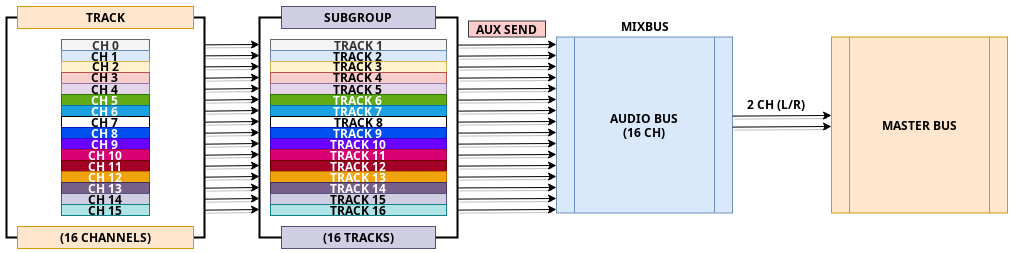

The diagram above was exported from draw.io. Its source (the exported page's mxGraphModel, read from the mxfile embedded in the PNG):
<mxGraphModel dx="949" dy="765" grid="1" gridSize="11" guides="1" tooltips="1" connect="1" arrows="1" fold="1" page="1" pageScale="1" pageWidth="1100" pageHeight="850" math="0" shadow="0">
  <root>
    <mxCell id="0" />
    <mxCell id="1" parent="0" />
    <mxCell id="QsDfuynZKd-EgO3k6V33-30" value="&lt;b&gt;AUDIO BUS&lt;br&gt;(16 CH)&lt;/b&gt;" style="shape=process;whiteSpace=wrap;html=1;backgroundOutline=1;fillColor=#dae8fc;strokeColor=#6c8ebf;" parent="1" vertex="1">
      <mxGeometry x="561" y="217.5" width="176" height="176" as="geometry" />
    </mxCell>
    <mxCell id="QsDfuynZKd-EgO3k6V33-31" value="&lt;b&gt;MASTER BUS&lt;/b&gt;" style="shape=process;whiteSpace=wrap;html=1;backgroundOutline=1;fillColor=#ffe6cc;strokeColor=#d79b00;" parent="1" vertex="1">
      <mxGeometry x="836" y="217.5" width="176" height="176" as="geometry" />
    </mxCell>
    <mxCell id="tTSGS9VskgyrnwpytvUf-31" value="&lt;b&gt;CH 0&lt;/b&gt;" style="rounded=0;whiteSpace=wrap;html=1;fillColor=#f5f5f5;strokeColor=#666666;fontColor=#333333;" parent="1" vertex="1">
      <mxGeometry x="66" y="220" width="88" height="11" as="geometry" />
    </mxCell>
    <mxCell id="tTSGS9VskgyrnwpytvUf-32" value="&lt;b&gt;CH 1&lt;br&gt;&lt;/b&gt;" style="rounded=0;whiteSpace=wrap;html=1;fillColor=#dae8fc;strokeColor=#6c8ebf;" parent="1" vertex="1">
      <mxGeometry x="66" y="231" width="88" height="11" as="geometry" />
    </mxCell>
    <mxCell id="tTSGS9VskgyrnwpytvUf-38" value="&lt;b&gt;(16 TRACKS)&lt;/b&gt;" style="rounded=0;whiteSpace=wrap;html=1;labelBackgroundColor=none;fillColor=#d0cee2;strokeColor=#56517e;" parent="1" vertex="1">
      <mxGeometry x="286" y="407" width="154" height="22" as="geometry" />
    </mxCell>
    <mxCell id="tTSGS9VskgyrnwpytvUf-39" value="&lt;b&gt;SUBGROUP&lt;/b&gt;" style="rounded=0;whiteSpace=wrap;html=1;labelBackgroundColor=none;fillColor=#d0cee2;strokeColor=#56517e;" parent="1" vertex="1">
      <mxGeometry x="286" y="187" width="154" height="22" as="geometry" />
    </mxCell>
    <mxCell id="tTSGS9VskgyrnwpytvUf-41" value="" style="strokeWidth=2;html=1;shape=mxgraph.flowchart.annotation_1;align=left;pointerEvents=1;labelBackgroundColor=none;fontColor=#000000;rotation=-180;" parent="1" vertex="1">
      <mxGeometry x="440" y="198" width="22" height="220" as="geometry" />
    </mxCell>
    <mxCell id="tTSGS9VskgyrnwpytvUf-42" value="&lt;div&gt;&lt;b&gt;CH 2&lt;/b&gt;&lt;/div&gt;" style="rounded=0;whiteSpace=wrap;html=1;fillColor=#fff2cc;strokeColor=#d6b656;" parent="1" vertex="1">
      <mxGeometry x="66" y="242" width="88" height="11" as="geometry" />
    </mxCell>
    <mxCell id="tTSGS9VskgyrnwpytvUf-43" value="&lt;div&gt;&lt;b&gt;CH 3&lt;br&gt;&lt;/b&gt;&lt;/div&gt;" style="rounded=0;whiteSpace=wrap;html=1;fillColor=#f8cecc;strokeColor=#b85450;" parent="1" vertex="1">
      <mxGeometry x="66" y="253" width="88" height="11" as="geometry" />
    </mxCell>
    <mxCell id="tTSGS9VskgyrnwpytvUf-44" value="&lt;b&gt;CH 4&lt;br&gt;&lt;/b&gt;" style="rounded=0;whiteSpace=wrap;html=1;fillColor=#e1d5e7;strokeColor=#9673a6;" parent="1" vertex="1">
      <mxGeometry x="66" y="264" width="88" height="11" as="geometry" />
    </mxCell>
    <mxCell id="tTSGS9VskgyrnwpytvUf-45" value="&lt;b&gt;CH 5&lt;br&gt;&lt;/b&gt;" style="rounded=0;whiteSpace=wrap;html=1;fontColor=#ffffff;fillColor=#60a917;strokeColor=#2D7600;" parent="1" vertex="1">
      <mxGeometry x="66" y="275" width="88" height="11" as="geometry" />
    </mxCell>
    <mxCell id="tTSGS9VskgyrnwpytvUf-46" value="&lt;div&gt;&lt;b&gt;CH 6&lt;br&gt;&lt;/b&gt;&lt;/div&gt;" style="rounded=0;whiteSpace=wrap;html=1;fontColor=#ffffff;fillColor=#1ba1e2;strokeColor=#006EAF;" parent="1" vertex="1">
      <mxGeometry x="66" y="286" width="88" height="11" as="geometry" />
    </mxCell>
    <mxCell id="tTSGS9VskgyrnwpytvUf-47" value="&lt;div&gt;&lt;b&gt;CH 7&lt;br&gt;&lt;/b&gt;&lt;/div&gt;" style="rounded=0;whiteSpace=wrap;html=1;fontColor=#000000;" parent="1" vertex="1">
      <mxGeometry x="66" y="297" width="88" height="11" as="geometry" />
    </mxCell>
    <mxCell id="tTSGS9VskgyrnwpytvUf-48" value="&lt;b&gt;CH 8&lt;br&gt;&lt;/b&gt;" style="rounded=0;whiteSpace=wrap;html=1;fontColor=#ffffff;fillColor=#0050ef;strokeColor=#001DBC;" parent="1" vertex="1">
      <mxGeometry x="66" y="308" width="88" height="11" as="geometry" />
    </mxCell>
    <mxCell id="tTSGS9VskgyrnwpytvUf-49" value="&lt;b&gt;CH 9&lt;br&gt;&lt;/b&gt;" style="rounded=0;whiteSpace=wrap;html=1;fontColor=#ffffff;fillColor=#6a00ff;strokeColor=#3700CC;" parent="1" vertex="1">
      <mxGeometry x="66" y="319" width="88" height="11" as="geometry" />
    </mxCell>
    <mxCell id="tTSGS9VskgyrnwpytvUf-50" value="&lt;div&gt;&lt;b&gt;CH 10&lt;br&gt;&lt;/b&gt;&lt;/div&gt;" style="rounded=0;whiteSpace=wrap;html=1;fontColor=#ffffff;fillColor=#d80073;strokeColor=#A50040;" parent="1" vertex="1">
      <mxGeometry x="66" y="330" width="88" height="11" as="geometry" />
    </mxCell>
    <mxCell id="tTSGS9VskgyrnwpytvUf-51" value="&lt;div&gt;&lt;b&gt;CH 11&lt;br&gt;&lt;/b&gt;&lt;/div&gt;" style="rounded=0;whiteSpace=wrap;html=1;fontColor=#ffffff;fillColor=#a20025;strokeColor=#6F0000;" parent="1" vertex="1">
      <mxGeometry x="66" y="341" width="88" height="11" as="geometry" />
    </mxCell>
    <mxCell id="tTSGS9VskgyrnwpytvUf-52" value="&lt;b&gt;CH 12&lt;br&gt;&lt;/b&gt;" style="rounded=0;whiteSpace=wrap;html=1;fontColor=#ffffff;fillColor=#f0a30a;strokeColor=#BD7000;" parent="1" vertex="1">
      <mxGeometry x="66" y="352" width="88" height="11" as="geometry" />
    </mxCell>
    <mxCell id="tTSGS9VskgyrnwpytvUf-53" value="&lt;b&gt;CH 13&lt;br&gt;&lt;/b&gt;" style="rounded=0;whiteSpace=wrap;html=1;fontColor=#ffffff;fillColor=#76608a;strokeColor=#432D57;" parent="1" vertex="1">
      <mxGeometry x="66" y="363" width="88" height="11" as="geometry" />
    </mxCell>
    <mxCell id="tTSGS9VskgyrnwpytvUf-54" value="&lt;div&gt;&lt;b&gt;CH 14&lt;br&gt;&lt;/b&gt;&lt;/div&gt;" style="rounded=0;whiteSpace=wrap;html=1;fillColor=#d0cee2;strokeColor=#56517e;" parent="1" vertex="1">
      <mxGeometry x="66" y="374" width="88" height="11" as="geometry" />
    </mxCell>
    <mxCell id="tTSGS9VskgyrnwpytvUf-55" value="&lt;div&gt;&lt;b&gt;CH 15&lt;br&gt;&lt;/b&gt;&lt;/div&gt;" style="rounded=0;whiteSpace=wrap;html=1;fillColor=#b0e3e6;strokeColor=#0e8088;" parent="1" vertex="1">
      <mxGeometry x="66" y="385" width="88" height="11" as="geometry" />
    </mxCell>
    <mxCell id="tTSGS9VskgyrnwpytvUf-56" value="&lt;b&gt;TRACK 1&lt;/b&gt;" style="rounded=0;whiteSpace=wrap;html=1;fillColor=#f5f5f5;strokeColor=#666666;fontColor=#333333;" parent="1" vertex="1">
      <mxGeometry x="275" y="220" width="176" height="11" as="geometry" />
    </mxCell>
    <mxCell id="tTSGS9VskgyrnwpytvUf-58" value="&lt;b&gt;TRACK 2&lt;br&gt;&lt;/b&gt;" style="rounded=0;whiteSpace=wrap;html=1;fillColor=#dae8fc;strokeColor=#6c8ebf;" parent="1" vertex="1">
      <mxGeometry x="275" y="231" width="176" height="11" as="geometry" />
    </mxCell>
    <mxCell id="tTSGS9VskgyrnwpytvUf-59" value="&lt;div&gt;&lt;b&gt;TRACK 3&lt;br&gt;&lt;/b&gt;&lt;/div&gt;" style="rounded=0;whiteSpace=wrap;html=1;fillColor=#fff2cc;strokeColor=#d6b656;" parent="1" vertex="1">
      <mxGeometry x="275" y="242" width="176" height="11" as="geometry" />
    </mxCell>
    <mxCell id="tTSGS9VskgyrnwpytvUf-60" value="&lt;div&gt;&lt;b&gt;TRACK 4&lt;br&gt;&lt;/b&gt;&lt;/div&gt;" style="rounded=0;whiteSpace=wrap;html=1;fillColor=#f8cecc;strokeColor=#b85450;" parent="1" vertex="1">
      <mxGeometry x="275" y="253" width="176" height="11" as="geometry" />
    </mxCell>
    <mxCell id="tTSGS9VskgyrnwpytvUf-61" value="&lt;b&gt;TRACK 5&lt;br&gt;&lt;/b&gt;" style="rounded=0;whiteSpace=wrap;html=1;fillColor=#e1d5e7;strokeColor=#9673a6;" parent="1" vertex="1">
      <mxGeometry x="275" y="264" width="176" height="11" as="geometry" />
    </mxCell>
    <mxCell id="tTSGS9VskgyrnwpytvUf-62" value="&lt;b&gt;TRACK 6&lt;br&gt;&lt;/b&gt;" style="rounded=0;whiteSpace=wrap;html=1;fontColor=#ffffff;fillColor=#60a917;strokeColor=#2D7600;" parent="1" vertex="1">
      <mxGeometry x="275" y="275" width="176" height="11" as="geometry" />
    </mxCell>
    <mxCell id="tTSGS9VskgyrnwpytvUf-64" value="&lt;div&gt;&lt;b&gt;TRACK 7&lt;br&gt;&lt;/b&gt;&lt;/div&gt;" style="rounded=0;whiteSpace=wrap;html=1;fontColor=#ffffff;fillColor=#1ba1e2;strokeColor=#006EAF;" parent="1" vertex="1">
      <mxGeometry x="275" y="286" width="176" height="11" as="geometry" />
    </mxCell>
    <mxCell id="tTSGS9VskgyrnwpytvUf-65" value="&lt;b&gt;TRACK 8&lt;/b&gt;" style="rounded=0;whiteSpace=wrap;html=1;fontColor=#000000;" parent="1" vertex="1">
      <mxGeometry x="275" y="297" width="176" height="11" as="geometry" />
    </mxCell>
    <mxCell id="tTSGS9VskgyrnwpytvUf-66" value="&lt;b&gt;TRACK 9&lt;br&gt;&lt;/b&gt;" style="rounded=0;whiteSpace=wrap;html=1;fontColor=#ffffff;fillColor=#0050ef;strokeColor=#001DBC;" parent="1" vertex="1">
      <mxGeometry x="275" y="308" width="176" height="11" as="geometry" />
    </mxCell>
    <mxCell id="tTSGS9VskgyrnwpytvUf-67" value="&lt;b&gt;TRACK 10&lt;br&gt;&lt;/b&gt;" style="rounded=0;whiteSpace=wrap;html=1;fontColor=#ffffff;fillColor=#6a00ff;strokeColor=#3700CC;" parent="1" vertex="1">
      <mxGeometry x="275" y="319" width="176" height="11" as="geometry" />
    </mxCell>
    <mxCell id="tTSGS9VskgyrnwpytvUf-68" value="&lt;div&gt;&lt;b&gt;TRACK 11&lt;br&gt;&lt;/b&gt;&lt;/div&gt;" style="rounded=0;whiteSpace=wrap;html=1;fontColor=#ffffff;fillColor=#d80073;strokeColor=#A50040;" parent="1" vertex="1">
      <mxGeometry x="275" y="330" width="176" height="11" as="geometry" />
    </mxCell>
    <mxCell id="tTSGS9VskgyrnwpytvUf-69" value="&lt;div&gt;&lt;b&gt;TRACK 12&lt;br&gt;&lt;/b&gt;&lt;/div&gt;" style="rounded=0;whiteSpace=wrap;html=1;fontColor=#ffffff;fillColor=#a20025;strokeColor=#6F0000;" parent="1" vertex="1">
      <mxGeometry x="275" y="341" width="176" height="11" as="geometry" />
    </mxCell>
    <mxCell id="tTSGS9VskgyrnwpytvUf-70" value="&lt;b&gt;TRACK 13&lt;br&gt;&lt;/b&gt;" style="rounded=0;whiteSpace=wrap;html=1;fontColor=#ffffff;fillColor=#f0a30a;strokeColor=#BD7000;" parent="1" vertex="1">
      <mxGeometry x="275" y="352" width="176" height="11" as="geometry" />
    </mxCell>
    <mxCell id="tTSGS9VskgyrnwpytvUf-71" value="&lt;b&gt;TRACK 14&lt;br&gt;&lt;/b&gt;" style="rounded=0;whiteSpace=wrap;html=1;fontColor=#ffffff;fillColor=#76608a;strokeColor=#432D57;" parent="1" vertex="1">
      <mxGeometry x="275" y="363" width="176" height="11" as="geometry" />
    </mxCell>
    <mxCell id="tTSGS9VskgyrnwpytvUf-72" value="&lt;div&gt;&lt;b&gt;TRACK 15&lt;br&gt;&lt;/b&gt;&lt;/div&gt;" style="rounded=0;whiteSpace=wrap;html=1;fillColor=#d0cee2;strokeColor=#56517e;" parent="1" vertex="1">
      <mxGeometry x="275" y="374" width="176" height="11" as="geometry" />
    </mxCell>
    <mxCell id="tTSGS9VskgyrnwpytvUf-40" value="" style="strokeWidth=2;html=1;shape=mxgraph.flowchart.annotation_1;align=left;pointerEvents=1;labelBackgroundColor=none;fontColor=#000000;" parent="1" vertex="1">
      <mxGeometry x="264" y="198" width="22" height="220" as="geometry" />
    </mxCell>
    <mxCell id="tTSGS9VskgyrnwpytvUf-73" value="&lt;div&gt;&lt;b&gt;TRACK 16&lt;br&gt;&lt;/b&gt;&lt;/div&gt;" style="rounded=0;whiteSpace=wrap;html=1;fillColor=#b0e3e6;strokeColor=#0e8088;" parent="1" vertex="1">
      <mxGeometry x="275" y="385" width="176" height="11" as="geometry" />
    </mxCell>
    <mxCell id="tTSGS9VskgyrnwpytvUf-75" value="" style="strokeWidth=2;html=1;shape=mxgraph.flowchart.annotation_1;align=left;pointerEvents=1;labelBackgroundColor=none;fontColor=#000000;" parent="1" vertex="1">
      <mxGeometry x="11" y="198" width="22" height="220" as="geometry" />
    </mxCell>
    <mxCell id="tTSGS9VskgyrnwpytvUf-76" value="" style="strokeWidth=2;html=1;shape=mxgraph.flowchart.annotation_1;align=left;pointerEvents=1;labelBackgroundColor=none;fontColor=#000000;rotation=-180;" parent="1" vertex="1">
      <mxGeometry x="187" y="198" width="22" height="220" as="geometry" />
    </mxCell>
    <mxCell id="tTSGS9VskgyrnwpytvUf-77" value="&lt;b&gt;TRACK&lt;/b&gt;" style="rounded=0;whiteSpace=wrap;html=1;labelBackgroundColor=none;fillColor=#ffe6cc;strokeColor=#d79b00;" parent="1" vertex="1">
      <mxGeometry x="22" y="187" width="176" height="22" as="geometry" />
    </mxCell>
    <mxCell id="tTSGS9VskgyrnwpytvUf-78" value="&lt;b&gt;(16 CHANNELS)&lt;/b&gt;" style="rounded=0;whiteSpace=wrap;html=1;labelBackgroundColor=none;fillColor=#ffe6cc;strokeColor=#d79b00;" parent="1" vertex="1">
      <mxGeometry x="22" y="407" width="176" height="22" as="geometry" />
    </mxCell>
    <mxCell id="tTSGS9VskgyrnwpytvUf-81" value="" style="endArrow=classic;html=1;shadow=1;strokeColor=#000000;fontColor=#000000;" parent="1" edge="1">
      <mxGeometry width="50" height="50" relative="1" as="geometry">
        <mxPoint x="209" y="236.36" as="sourcePoint" />
        <mxPoint x="264" y="236" as="targetPoint" />
      </mxGeometry>
    </mxCell>
    <mxCell id="tTSGS9VskgyrnwpytvUf-82" value="" style="endArrow=classic;html=1;shadow=1;fontColor=#000000;fillColor=none;" parent="1" edge="1">
      <mxGeometry width="50" height="50" relative="1" as="geometry">
        <mxPoint x="209" y="225.36" as="sourcePoint" />
        <mxPoint x="264" y="225" as="targetPoint" />
      </mxGeometry>
    </mxCell>
    <mxCell id="tTSGS9VskgyrnwpytvUf-83" value="" style="endArrow=classic;html=1;shadow=1;strokeColor=#000000;fontColor=#000000;" parent="1" edge="1">
      <mxGeometry width="50" height="50" relative="1" as="geometry">
        <mxPoint x="209" y="247.36" as="sourcePoint" />
        <mxPoint x="264" y="247" as="targetPoint" />
      </mxGeometry>
    </mxCell>
    <mxCell id="tTSGS9VskgyrnwpytvUf-84" value="" style="endArrow=classic;html=1;shadow=1;strokeColor=#000000;fontColor=#000000;" parent="1" edge="1">
      <mxGeometry width="50" height="50" relative="1" as="geometry">
        <mxPoint x="209" y="258.68" as="sourcePoint" />
        <mxPoint x="264" y="258" as="targetPoint" />
      </mxGeometry>
    </mxCell>
    <mxCell id="tTSGS9VskgyrnwpytvUf-85" value="" style="endArrow=classic;html=1;shadow=1;strokeColor=#000000;fontColor=#000000;" parent="1" edge="1">
      <mxGeometry width="50" height="50" relative="1" as="geometry">
        <mxPoint x="209" y="280.68" as="sourcePoint" />
        <mxPoint x="264" y="280" as="targetPoint" />
      </mxGeometry>
    </mxCell>
    <mxCell id="tTSGS9VskgyrnwpytvUf-86" value="" style="endArrow=classic;html=1;shadow=1;fontColor=#000000;fillColor=none;" parent="1" edge="1">
      <mxGeometry width="50" height="50" relative="1" as="geometry">
        <mxPoint x="209" y="269.68" as="sourcePoint" />
        <mxPoint x="264" y="269" as="targetPoint" />
      </mxGeometry>
    </mxCell>
    <mxCell id="tTSGS9VskgyrnwpytvUf-87" value="" style="endArrow=classic;html=1;shadow=1;strokeColor=#000000;fontColor=#000000;" parent="1" edge="1">
      <mxGeometry width="50" height="50" relative="1" as="geometry">
        <mxPoint x="209" y="291.68" as="sourcePoint" />
        <mxPoint x="264" y="291" as="targetPoint" />
      </mxGeometry>
    </mxCell>
    <mxCell id="tTSGS9VskgyrnwpytvUf-88" value="" style="endArrow=classic;html=1;shadow=1;strokeColor=#000000;fontColor=#000000;" parent="1" edge="1">
      <mxGeometry width="50" height="50" relative="1" as="geometry">
        <mxPoint x="209" y="302.67999999999995" as="sourcePoint" />
        <mxPoint x="264" y="302" as="targetPoint" />
      </mxGeometry>
    </mxCell>
    <mxCell id="tTSGS9VskgyrnwpytvUf-89" value="" style="endArrow=classic;html=1;shadow=1;strokeColor=#000000;fontColor=#000000;" parent="1" edge="1">
      <mxGeometry width="50" height="50" relative="1" as="geometry">
        <mxPoint x="209" y="324.68" as="sourcePoint" />
        <mxPoint x="264" y="324" as="targetPoint" />
      </mxGeometry>
    </mxCell>
    <mxCell id="tTSGS9VskgyrnwpytvUf-90" value="" style="endArrow=classic;html=1;shadow=1;fontColor=#000000;fillColor=none;" parent="1" edge="1">
      <mxGeometry width="50" height="50" relative="1" as="geometry">
        <mxPoint x="209" y="313.68" as="sourcePoint" />
        <mxPoint x="264" y="313" as="targetPoint" />
      </mxGeometry>
    </mxCell>
    <mxCell id="tTSGS9VskgyrnwpytvUf-91" value="" style="endArrow=classic;html=1;shadow=1;strokeColor=#000000;fontColor=#000000;" parent="1" edge="1">
      <mxGeometry width="50" height="50" relative="1" as="geometry">
        <mxPoint x="209" y="335.68" as="sourcePoint" />
        <mxPoint x="264" y="335" as="targetPoint" />
      </mxGeometry>
    </mxCell>
    <mxCell id="tTSGS9VskgyrnwpytvUf-92" value="" style="endArrow=classic;html=1;shadow=1;strokeColor=#000000;fontColor=#000000;" parent="1" edge="1">
      <mxGeometry width="50" height="50" relative="1" as="geometry">
        <mxPoint x="209" y="346.67999999999995" as="sourcePoint" />
        <mxPoint x="264" y="346" as="targetPoint" />
      </mxGeometry>
    </mxCell>
    <mxCell id="tTSGS9VskgyrnwpytvUf-93" value="" style="endArrow=classic;html=1;shadow=1;strokeColor=#000000;fontColor=#000000;" parent="1" edge="1">
      <mxGeometry width="50" height="50" relative="1" as="geometry">
        <mxPoint x="209" y="368.68" as="sourcePoint" />
        <mxPoint x="264" y="368" as="targetPoint" />
      </mxGeometry>
    </mxCell>
    <mxCell id="tTSGS9VskgyrnwpytvUf-94" value="" style="endArrow=classic;html=1;shadow=1;fontColor=#000000;fillColor=none;" parent="1" edge="1">
      <mxGeometry width="50" height="50" relative="1" as="geometry">
        <mxPoint x="209" y="357.68" as="sourcePoint" />
        <mxPoint x="264" y="357" as="targetPoint" />
      </mxGeometry>
    </mxCell>
    <mxCell id="tTSGS9VskgyrnwpytvUf-95" value="" style="endArrow=classic;html=1;shadow=1;strokeColor=#000000;fontColor=#000000;" parent="1" edge="1">
      <mxGeometry width="50" height="50" relative="1" as="geometry">
        <mxPoint x="209" y="379.68" as="sourcePoint" />
        <mxPoint x="264" y="379" as="targetPoint" />
      </mxGeometry>
    </mxCell>
    <mxCell id="tTSGS9VskgyrnwpytvUf-96" value="" style="endArrow=classic;html=1;shadow=1;strokeColor=#000000;fontColor=#000000;" parent="1" edge="1">
      <mxGeometry width="50" height="50" relative="1" as="geometry">
        <mxPoint x="209" y="390.67999999999995" as="sourcePoint" />
        <mxPoint x="264" y="390" as="targetPoint" />
      </mxGeometry>
    </mxCell>
    <mxCell id="tTSGS9VskgyrnwpytvUf-97" value="" style="endArrow=classic;html=1;shadow=1;strokeColor=#000000;fontColor=#000000;" parent="1" edge="1">
      <mxGeometry width="50" height="50" relative="1" as="geometry">
        <mxPoint x="462" y="236.62000000000006" as="sourcePoint" />
        <mxPoint x="561" y="236" as="targetPoint" />
      </mxGeometry>
    </mxCell>
    <mxCell id="tTSGS9VskgyrnwpytvUf-98" value="" style="endArrow=classic;html=1;shadow=1;fontColor=#000000;fillColor=none;" parent="1" edge="1">
      <mxGeometry width="50" height="50" relative="1" as="geometry">
        <mxPoint x="462" y="225.62000000000006" as="sourcePoint" />
        <mxPoint x="561" y="225" as="targetPoint" />
      </mxGeometry>
    </mxCell>
    <mxCell id="tTSGS9VskgyrnwpytvUf-99" value="" style="endArrow=classic;html=1;shadow=1;strokeColor=#000000;fontColor=#000000;" parent="1" edge="1">
      <mxGeometry width="50" height="50" relative="1" as="geometry">
        <mxPoint x="462" y="247.62000000000006" as="sourcePoint" />
        <mxPoint x="561" y="247" as="targetPoint" />
      </mxGeometry>
    </mxCell>
    <mxCell id="tTSGS9VskgyrnwpytvUf-100" value="" style="endArrow=classic;html=1;shadow=1;strokeColor=#000000;fontColor=#000000;" parent="1" edge="1">
      <mxGeometry width="50" height="50" relative="1" as="geometry">
        <mxPoint x="462" y="258.62000000000006" as="sourcePoint" />
        <mxPoint x="561" y="258" as="targetPoint" />
      </mxGeometry>
    </mxCell>
    <mxCell id="tTSGS9VskgyrnwpytvUf-101" value="" style="endArrow=classic;html=1;shadow=1;strokeColor=#000000;fontColor=#000000;" parent="1" edge="1">
      <mxGeometry width="50" height="50" relative="1" as="geometry">
        <mxPoint x="462" y="280.62000000000006" as="sourcePoint" />
        <mxPoint x="561" y="280" as="targetPoint" />
      </mxGeometry>
    </mxCell>
    <mxCell id="tTSGS9VskgyrnwpytvUf-102" value="" style="endArrow=classic;html=1;shadow=1;fontColor=#000000;fillColor=none;" parent="1" edge="1">
      <mxGeometry width="50" height="50" relative="1" as="geometry">
        <mxPoint x="462" y="269.62000000000006" as="sourcePoint" />
        <mxPoint x="561" y="269" as="targetPoint" />
      </mxGeometry>
    </mxCell>
    <mxCell id="tTSGS9VskgyrnwpytvUf-103" value="" style="endArrow=classic;html=1;shadow=1;strokeColor=#000000;fontColor=#000000;" parent="1" edge="1">
      <mxGeometry width="50" height="50" relative="1" as="geometry">
        <mxPoint x="462" y="291.62000000000006" as="sourcePoint" />
        <mxPoint x="561" y="291" as="targetPoint" />
      </mxGeometry>
    </mxCell>
    <mxCell id="tTSGS9VskgyrnwpytvUf-104" value="" style="endArrow=classic;html=1;shadow=1;strokeColor=#000000;fontColor=#000000;" parent="1" edge="1">
      <mxGeometry width="50" height="50" relative="1" as="geometry">
        <mxPoint x="462" y="302.61999999999995" as="sourcePoint" />
        <mxPoint x="561" y="302" as="targetPoint" />
      </mxGeometry>
    </mxCell>
    <mxCell id="tTSGS9VskgyrnwpytvUf-105" value="" style="endArrow=classic;html=1;shadow=1;strokeColor=#000000;fontColor=#000000;" parent="1" edge="1">
      <mxGeometry width="50" height="50" relative="1" as="geometry">
        <mxPoint x="462" y="324.62000000000006" as="sourcePoint" />
        <mxPoint x="561" y="324" as="targetPoint" />
      </mxGeometry>
    </mxCell>
    <mxCell id="tTSGS9VskgyrnwpytvUf-106" value="" style="endArrow=classic;html=1;shadow=1;fontColor=#000000;fillColor=none;" parent="1" edge="1">
      <mxGeometry width="50" height="50" relative="1" as="geometry">
        <mxPoint x="462" y="313.62000000000006" as="sourcePoint" />
        <mxPoint x="561" y="313" as="targetPoint" />
      </mxGeometry>
    </mxCell>
    <mxCell id="tTSGS9VskgyrnwpytvUf-107" value="" style="endArrow=classic;html=1;shadow=1;strokeColor=#000000;fontColor=#000000;" parent="1" edge="1">
      <mxGeometry width="50" height="50" relative="1" as="geometry">
        <mxPoint x="462" y="335.62000000000006" as="sourcePoint" />
        <mxPoint x="561" y="335" as="targetPoint" />
      </mxGeometry>
    </mxCell>
    <mxCell id="tTSGS9VskgyrnwpytvUf-108" value="" style="endArrow=classic;html=1;shadow=1;strokeColor=#000000;fontColor=#000000;" parent="1" edge="1">
      <mxGeometry width="50" height="50" relative="1" as="geometry">
        <mxPoint x="462" y="346.61999999999995" as="sourcePoint" />
        <mxPoint x="561" y="346" as="targetPoint" />
      </mxGeometry>
    </mxCell>
    <mxCell id="tTSGS9VskgyrnwpytvUf-109" value="" style="endArrow=classic;html=1;shadow=1;strokeColor=#000000;fontColor=#000000;" parent="1" edge="1">
      <mxGeometry width="50" height="50" relative="1" as="geometry">
        <mxPoint x="462" y="368.44000000000005" as="sourcePoint" />
        <mxPoint x="561" y="368" as="targetPoint" />
      </mxGeometry>
    </mxCell>
    <mxCell id="tTSGS9VskgyrnwpytvUf-110" value="" style="endArrow=classic;html=1;shadow=1;fontColor=#000000;fillColor=none;" parent="1" edge="1">
      <mxGeometry width="50" height="50" relative="1" as="geometry">
        <mxPoint x="462" y="357.62000000000006" as="sourcePoint" />
        <mxPoint x="561" y="357" as="targetPoint" />
      </mxGeometry>
    </mxCell>
    <mxCell id="tTSGS9VskgyrnwpytvUf-111" value="" style="endArrow=classic;html=1;shadow=1;strokeColor=#000000;fontColor=#000000;" parent="1" edge="1">
      <mxGeometry width="50" height="50" relative="1" as="geometry">
        <mxPoint x="462" y="379.62000000000006" as="sourcePoint" />
        <mxPoint x="561" y="379" as="targetPoint" />
      </mxGeometry>
    </mxCell>
    <mxCell id="tTSGS9VskgyrnwpytvUf-112" value="" style="endArrow=classic;html=1;shadow=1;strokeColor=#000000;fontColor=#000000;" parent="1" edge="1">
      <mxGeometry width="50" height="50" relative="1" as="geometry">
        <mxPoint x="462" y="390.61999999999995" as="sourcePoint" />
        <mxPoint x="561" y="390" as="targetPoint" />
      </mxGeometry>
    </mxCell>
    <mxCell id="tTSGS9VskgyrnwpytvUf-114" value="&lt;b&gt;AUX SEND&lt;/b&gt;" style="rounded=0;whiteSpace=wrap;html=1;labelBackgroundColor=none;strokeColor=#36393d;fillColor=#ffcccc;" parent="1" vertex="1">
      <mxGeometry x="473" y="201.5" width="77" height="16" as="geometry" />
    </mxCell>
    <mxCell id="tTSGS9VskgyrnwpytvUf-120" value="&lt;b&gt;MIXBUS&lt;/b&gt;" style="text;html=1;align=center;verticalAlign=middle;resizable=0;points=[];autosize=1;fontColor=#000000;" parent="1" vertex="1">
      <mxGeometry x="616" y="195.5" width="66" height="22" as="geometry" />
    </mxCell>
    <mxCell id="S3dKvSmbcWa6TCbZuZFm-1" value="" style="endArrow=classic;html=1;shadow=1;strokeColor=#000000;fontColor=#000000;" edge="1" parent="1">
      <mxGeometry width="50" height="50" relative="1" as="geometry">
        <mxPoint x="737" y="307.6200000000001" as="sourcePoint" />
        <mxPoint x="836" y="307" as="targetPoint" />
      </mxGeometry>
    </mxCell>
    <mxCell id="S3dKvSmbcWa6TCbZuZFm-2" value="" style="endArrow=classic;html=1;shadow=1;fontColor=#000000;fillColor=none;" edge="1" parent="1">
      <mxGeometry width="50" height="50" relative="1" as="geometry">
        <mxPoint x="737" y="296.6200000000001" as="sourcePoint" />
        <mxPoint x="836" y="296" as="targetPoint" />
      </mxGeometry>
    </mxCell>
    <mxCell id="S3dKvSmbcWa6TCbZuZFm-3" value="&lt;b&gt;2 CH (L/R)&lt;/b&gt;" style="text;html=1;align=center;verticalAlign=middle;resizable=0;points=[];autosize=1;fontColor=#000000;" vertex="1" parent="1">
      <mxGeometry x="741" y="274" width="77" height="22" as="geometry" />
    </mxCell>
  </root>
</mxGraphModel>